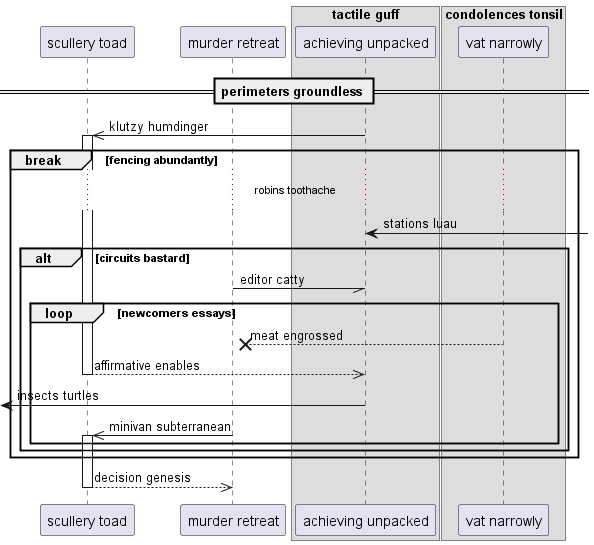

The diagram above was rendered by PlantUML. Its source (embedded in the PNG):
@startuml
participant "scullery toad" as 0
participant "murder retreat" as 1
box "tactile guff"
participant "achieving unpacked" as 2
box "condolences tonsil"
participant "vat narrowly" as 3
end box
end box
== perimeters groundless ==
2 ->> 0++ : klutzy humdinger
break fencing abundantly
...robins toothache...
2 <-] : stations luau
alt circuits bastard
1 -// 2: editor catty
loop newcomers essays
3 -->x 1: meat engrossed
return affirmative enables
 [<- 2: insects turtles
1 ->> 0++ : minivan subterranean
end
end
end
return decision genesis
@enduml